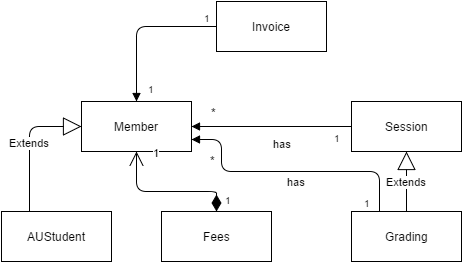

The diagram above was exported from draw.io. Its source (the exported page's mxGraphModel, read from the mxfile embedded in the PNG):
<mxGraphModel dx="950" dy="630" grid="1" gridSize="10" guides="1" tooltips="1" connect="1" arrows="1" fold="1" page="1" pageScale="1" pageWidth="850" pageHeight="1100" background="#ffffff" math="0" shadow="0">
  <root>
    <mxCell id="0" />
    <mxCell id="1" parent="0" />
    <mxCell id="702d95aff032bc4a-1" value="AUStudent" style="html=1;" vertex="1" parent="1">
      <mxGeometry x="40" y="290" width="110" height="50" as="geometry" />
    </mxCell>
    <mxCell id="702d95aff032bc4a-2" value="Member" style="html=1;" vertex="1" parent="1">
      <mxGeometry x="120" y="180" width="110" height="50" as="geometry" />
    </mxCell>
    <mxCell id="702d95aff032bc4a-3" value="Session" style="html=1;" vertex="1" parent="1">
      <mxGeometry x="390" y="180" width="110" height="50" as="geometry" />
    </mxCell>
    <mxCell id="702d95aff032bc4a-4" value="Grading" style="html=1;" vertex="1" parent="1">
      <mxGeometry x="390" y="290" width="110" height="50" as="geometry" />
    </mxCell>
    <mxCell id="702d95aff032bc4a-5" value="Fees" style="html=1;" vertex="1" parent="1">
      <mxGeometry x="200" y="290" width="110" height="50" as="geometry" />
    </mxCell>
    <mxCell id="702d95aff032bc4a-6" value="Invoice" style="html=1;" vertex="1" parent="1">
      <mxGeometry x="255" y="80" width="110" height="50" as="geometry" />
    </mxCell>
    <mxCell id="702d95aff032bc4a-9" value="1" style="resizable=0;html=1;align=left;verticalAlign=bottom;labelBackgroundColor=#ffffff;fontSize=10;" connectable="0" vertex="1" parent="1">
      <mxGeometry x="240" y="215" as="geometry">
        <mxPoint x="21" y="72" as="offset" />
      </mxGeometry>
    </mxCell>
    <mxCell id="702d95aff032bc4a-11" value="Extends" style="endArrow=block;endSize=16;endFill=0;html=1;entryX=0.5;entryY=1;exitX=0.5;exitY=0;" edge="1" parent="1" source="702d95aff032bc4a-4" target="702d95aff032bc4a-3">
      <mxGeometry width="160" relative="1" as="geometry">
        <mxPoint x="10" y="10" as="sourcePoint" />
        <mxPoint x="170" y="10" as="targetPoint" />
      </mxGeometry>
    </mxCell>
    <mxCell id="702d95aff032bc4a-12" value="Extends" style="endArrow=block;endSize=16;endFill=0;html=1;entryX=0;entryY=0.5;exitX=0.25;exitY=0;" edge="1" parent="1" source="702d95aff032bc4a-1" target="702d95aff032bc4a-2">
      <mxGeometry width="160" relative="1" as="geometry">
        <mxPoint x="-50" y="-10" as="sourcePoint" />
        <mxPoint x="110" y="-10" as="targetPoint" />
        <Array as="points">
          <mxPoint x="68" y="205" />
        </Array>
      </mxGeometry>
    </mxCell>
    <mxCell id="702d95aff032bc4a-13" value="has&lt;div&gt;&lt;br&gt;&lt;/div&gt;" style="endArrow=block;endFill=1;html=1;edgeStyle=orthogonalEdgeStyle;align=left;verticalAlign=top;entryX=1;entryY=0.5;exitX=0;exitY=0.5;" edge="1" parent="1" source="702d95aff032bc4a-3" target="702d95aff032bc4a-2">
      <mxGeometry y="5" relative="1" as="geometry">
        <mxPoint x="10" y="10" as="sourcePoint" />
        <mxPoint x="170" y="10" as="targetPoint" />
        <Array as="points">
          <mxPoint x="350" y="205" />
          <mxPoint x="350" y="205" />
        </Array>
        <mxPoint as="offset" />
      </mxGeometry>
    </mxCell>
    <mxCell id="702d95aff032bc4a-14" value="1" style="resizable=0;html=1;align=left;verticalAlign=bottom;labelBackgroundColor=#ffffff;fontSize=10;" connectable="0" vertex="1" parent="702d95aff032bc4a-13">
      <mxGeometry x="-1" relative="1" as="geometry">
        <mxPoint x="-20" y="20" as="offset" />
      </mxGeometry>
    </mxCell>
    <mxCell id="702d95aff032bc4a-15" value="" style="endArrow=block;endFill=1;html=1;edgeStyle=orthogonalEdgeStyle;align=left;verticalAlign=top;exitX=0;exitY=0.5;" edge="1" parent="1" source="702d95aff032bc4a-6" target="702d95aff032bc4a-2">
      <mxGeometry x="-1" relative="1" as="geometry">
        <mxPoint x="10" y="-10" as="sourcePoint" />
        <mxPoint x="170" y="-10" as="targetPoint" />
        <Array as="points">
          <mxPoint x="175" y="105" />
        </Array>
      </mxGeometry>
    </mxCell>
    <mxCell id="702d95aff032bc4a-16" value="1" style="resizable=0;html=1;align=left;verticalAlign=bottom;labelBackgroundColor=#ffffff;fontSize=10;" connectable="0" vertex="1" parent="702d95aff032bc4a-15">
      <mxGeometry x="-1" relative="1" as="geometry">
        <mxPoint x="-15" as="offset" />
      </mxGeometry>
    </mxCell>
    <mxCell id="702d95aff032bc4a-20" value="has&lt;div&gt;&lt;br&gt;&lt;/div&gt;" style="endArrow=block;endFill=1;html=1;edgeStyle=orthogonalEdgeStyle;align=left;verticalAlign=top;entryX=1;entryY=0.75;exitX=0.25;exitY=0;" edge="1" parent="1" source="702d95aff032bc4a-4" target="702d95aff032bc4a-2">
      <mxGeometry as="geometry">
        <mxPoint x="400" y="300" as="sourcePoint" />
        <mxPoint x="240" y="300" as="targetPoint" />
        <Array as="points">
          <mxPoint x="418" y="250" />
          <mxPoint x="260" y="250" />
          <mxPoint x="260" y="218" />
        </Array>
        <mxPoint y="-6" as="offset" />
      </mxGeometry>
    </mxCell>
    <mxCell id="702d95aff032bc4a-21" value="1" style="resizable=0;html=1;align=left;verticalAlign=bottom;labelBackgroundColor=#ffffff;fontSize=10;" connectable="0" vertex="1" parent="702d95aff032bc4a-20">
      <mxGeometry x="-1" relative="1" as="geometry">
        <mxPoint x="-18" as="offset" />
      </mxGeometry>
    </mxCell>
    <mxCell id="702d95aff032bc4a-22" value="*" style="text;html=1;resizable=0;points=[];align=center;verticalAlign=middle;labelBackgroundColor=#ffffff;" vertex="1" connectable="0" parent="702d95aff032bc4a-20">
      <mxGeometry relative="1" as="geometry">
        <mxPoint x="-76" y="-60" as="offset" />
      </mxGeometry>
    </mxCell>
    <mxCell id="702d95aff032bc4a-24" value="&lt;div&gt;&lt;br&gt;&lt;/div&gt;" style="text;html=1;resizable=0;points=[];align=center;verticalAlign=middle;labelBackgroundColor=#ffffff;" vertex="1" connectable="0" parent="702d95aff032bc4a-20">
      <mxGeometry relative="1" as="geometry">
        <mxPoint x="-67" y="-36" as="offset" />
      </mxGeometry>
    </mxCell>
    <mxCell id="702d95aff032bc4a-23" value="*" style="text;html=1;resizable=0;points=[];autosize=1;align=left;verticalAlign=top;spacingTop=-4;" vertex="1" parent="1">
      <mxGeometry x="247" y="230" width="20" height="20" as="geometry" />
    </mxCell>
    <mxCell id="702d95aff032bc4a-25" value="1" style="endArrow=open;html=1;endSize=12;startArrow=diamondThin;startSize=14;startFill=1;edgeStyle=orthogonalEdgeStyle;align=left;verticalAlign=bottom;entryX=0.5;entryY=1;exitX=0.5;exitY=0;" edge="1" parent="1" source="702d95aff032bc4a-5" target="702d95aff032bc4a-2">
      <mxGeometry x="0.8571" y="-15" relative="1" as="geometry">
        <mxPoint x="30" y="70" as="sourcePoint" />
        <mxPoint x="170" y="-10" as="targetPoint" />
        <Array as="points">
          <mxPoint x="255" y="270" />
          <mxPoint x="175" y="270" />
        </Array>
        <mxPoint as="offset" />
      </mxGeometry>
    </mxCell>
    <mxCell id="702d95aff032bc4a-26" value="1" style="resizable=0;html=1;align=left;verticalAlign=bottom;labelBackgroundColor=#ffffff;fontSize=10;" connectable="0" vertex="1" parent="1">
      <mxGeometry x="250" y="115" as="geometry">
        <mxPoint x="-66" y="61" as="offset" />
      </mxGeometry>
    </mxCell>
  </root>
</mxGraphModel>